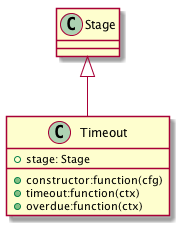

The diagram above was rendered by PlantUML. Its source (embedded in the PNG):
@startuml

    Class Stage
    Class Timeout {
        +constructor:function(cfg)
        +timeout:function(ctx)
        +overdue:function(ctx)
        +stage: Stage
    }
    Stage <|-- Timeout

@enduml